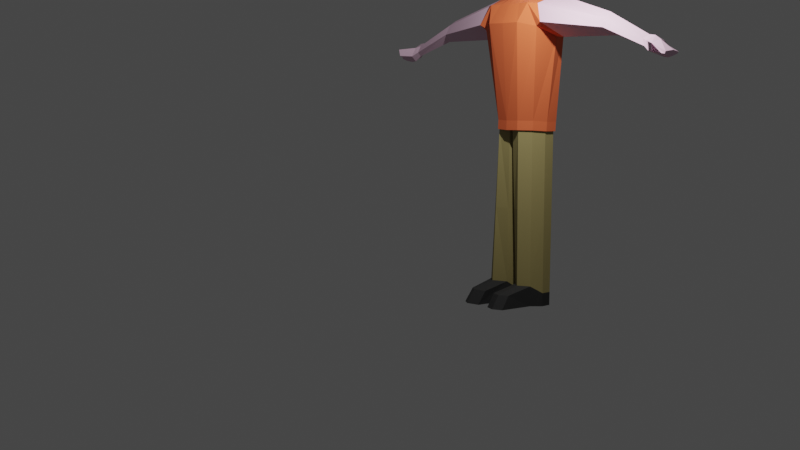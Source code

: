 # Source: LowPolyAnimation03.blend  (saved by Blender 3.1.7; exported with 4.5.12 LTS)
import bpy
from mathutils import Matrix  # noqa: F401  (used for matrix-valued properties, if any)

bpy.ops.wm.read_factory_settings(use_empty=True)
scene = bpy.context.scene
scene.name = 'Scene'

# ---- collections
col_collection = bpy.data.collections.new('Collection'); scene.collection.children.link(col_collection)

# ---- materials (node trees are filled in below, after node groups)
mat_skin = bpy.data.materials.new('Skin')
mat_skin.alpha_threshold = 0.0
mat_skin.use_transparent_shadow = False
mat_skin.line_color = (0.0, 0.0, 0.0, 1.0)
mat_shirt = bpy.data.materials.new('Shirt')
mat_shirt.use_transparent_shadow = False
mat_trousers = bpy.data.materials.new('Trousers')
mat_trousers.use_transparent_shadow = False
mat_shoes = bpy.data.materials.new('Shoes')
mat_shoes.use_transparent_shadow = False

# ---- material node trees
mat_skin.use_nodes = True; mat_skin.node_tree.nodes.clear()
_N = mat_skin.node_tree.nodes; _L = mat_skin.node_tree.links
n0 = _N.new('ShaderNodeOutputMaterial'); n0.name = 'Material Output'; n0.location = (300, 300)
n1 = _N.new('ShaderNodeBsdfPrincipled'); n1.name = 'Principled BSDF'; n1.location = (10, 300)
n1.distribution = 'GGX'
n1.subsurface_method = 'RANDOM_WALK_SKIN'
n1.inputs[0].default_value = (0.7874, 0.528, 0.6719, 1.0)
n1.inputs[2].default_value = 0.8041
n1.inputs[3].default_value = 1.45
n1.inputs[27].default_value = (0.0, 0.0, 0.0, 1.0)
n1.inputs[28].default_value = 1.0
_L.new(n1.outputs[0], n0.inputs[0])
n0.is_active_output = True
mat_shirt.use_nodes = True; mat_shirt.node_tree.nodes.clear()
_N = mat_shirt.node_tree.nodes; _L = mat_shirt.node_tree.links
n0 = _N.new('ShaderNodeBsdfPrincipled'); n0.name = 'Principled BSDF'; n0.location = (10, 300)
n0.distribution = 'GGX'
n0.subsurface_method = 'RANDOM_WALK_SKIN'
n0.inputs[0].default_value = (0.8, 0.1359, 0.04289, 1.0)
n0.inputs[2].default_value = 0.8057
n0.inputs[3].default_value = 1.45
n0.inputs[27].default_value = (0.0, 0.0, 0.0, 1.0)
n0.inputs[28].default_value = 1.0
n1 = _N.new('ShaderNodeOutputMaterial'); n1.name = 'Material Output'; n1.location = (300, 300)
_L.new(n0.outputs[0], n1.inputs[0])
n1.is_active_output = True
mat_trousers.use_nodes = True; mat_trousers.node_tree.nodes.clear()
_N = mat_trousers.node_tree.nodes; _L = mat_trousers.node_tree.links
n0 = _N.new('ShaderNodeBsdfPrincipled'); n0.name = 'Principled BSDF'; n0.location = (10, 300)
n0.distribution = 'GGX'
n0.subsurface_method = 'RANDOM_WALK_SKIN'
n0.inputs[0].default_value = (0.3343, 0.2746, 0.1057, 1.0)
n0.inputs[2].default_value = 0.8057
n0.inputs[3].default_value = 1.45
n0.inputs[27].default_value = (0.0, 0.0, 0.0, 1.0)
n0.inputs[28].default_value = 1.0
n1 = _N.new('ShaderNodeOutputMaterial'); n1.name = 'Material Output'; n1.location = (300, 300)
_L.new(n0.outputs[0], n1.inputs[0])
n1.is_active_output = True
mat_shoes.use_nodes = True; mat_shoes.node_tree.nodes.clear()
_N = mat_shoes.node_tree.nodes; _L = mat_shoes.node_tree.links
n0 = _N.new('ShaderNodeBsdfPrincipled'); n0.name = 'Principled BSDF'; n0.location = (10, 300)
n0.distribution = 'GGX'
n0.subsurface_method = 'RANDOM_WALK_SKIN'
n0.inputs[0].default_value = (0.02365, 0.02365, 0.02365, 1.0)
n0.inputs[2].default_value = 0.8057
n0.inputs[3].default_value = 1.45
n0.inputs[27].default_value = (0.0, 0.0, 0.0, 1.0)
n0.inputs[28].default_value = 1.0
n1 = _N.new('ShaderNodeOutputMaterial'); n1.name = 'Material Output'; n1.location = (300, 300)
_L.new(n0.outputs[0], n1.inputs[0])
n1.is_active_output = True

# ---- world
world_world = bpy.data.worlds.new('World'); scene.world = world_world
world_world.use_nodes = True; world_world.node_tree.nodes.clear()
_N = world_world.node_tree.nodes; _L = world_world.node_tree.links
n0 = _N.new('ShaderNodeOutputWorld'); n0.name = 'World Output'; n0.location = (300, 300)
n1 = _N.new('ShaderNodeBackground'); n1.name = 'Background'; n1.location = (10, 300)
n1.inputs[0].default_value = (0.05088, 0.05088, 0.05088, 1.0)
_L.new(n1.outputs[0], n0.inputs[0])
n0.is_active_output = True
world_world.color = (0.05088, 0.05088, 0.05088)
world_world.use_sun_shadow = False
world_world.sun_shadow_jitter_overblur = 0.0

# ---- cameras
cam_camera = bpy.data.cameras.new('Camera')
cam_camera.clip_end = 100.0
cam_camera.ortho_scale = 7.314

# ---- lights
light_light = bpy.data.lights.new('Light', 'POINT')
light_light.transmission_factor = 0.0
light_light.energy = 1000.0
light_light.shadow_soft_size = 0.1
light_light.shadow_maximum_resolution = 0.006
light_light.use_absolute_resolution = True

# ---- meshes
me_cube = bpy.data.meshes.new('Cube')
me_cube.from_pydata([(0.04579, 0.9002, 6.68), (0.05501, 0.8472, 5.66), (0.8486, 0.304, 6.68), (0.823, 0.04558, 5.281), (-0.4748, 0.3527, 5.503), (0.5352, -0.3975, 6.847), (0.6511, -0.4836, 5.122), (-0.5352, 0.3975, 6.847), (-0.007498, 1.0, 6.171), (0.9687, 0.2826, 6.18), (0.4799, 0.6461, 6.79), (0.7952, -0.2044, 5.157), (-0.2121, 0.7847, 6.818), (0.4504, 0.6083, 5.557), (-0.1725, 0.7325, 5.53), (0.8125, 0.02371, 6.818), (-0.6556, 0.4869, 6.174), (0.4583, -0.3404, 5.378), (0.7359, -0.5466, 6.18), (0.0, 0.0, 7.097), (0.5538, -0.1651, 5.379), (0.5447, 0.7336, 6.173), (-0.3973, 0.9273, 6.175), (1.008, -0.115, 6.18), (0.3034, 0.4085, 7.058), (0.4043, -0.3003, 5.196), (0.5818, -0.007513, 5.217), (0.5011, 0.003232, 5.237), (0.2845, 0.3244, 5.389), (0.06061, 0.4555, 5.474), (-0.1314, 0.4437, 5.42), (-0.3114, 0.2313, 5.402), (0.5916, -0.4394, 4.597), (0.7886, -0.1537, 4.604), (0.5349, -0.02939, 5.38), (0.2852, 0.3249, 5.378), (0.05912, 0.4585, 5.378), (-0.1335, 0.4449, 5.38), (-0.3128, 0.2323, 5.38), (0.9941, 0.08848, 4.61), (0.468, 0.5916, 4.838), (0.185, 0.7838, 4.574), (-0.2139, 0.4975, 4.576), (-0.4006, 0.2975, 4.578), (0.7608, -0.5651, 4.137), (1.054, -0.1477, 4.145), (1.102, 0.3373, 4.044), (0.6118, 0.745, 3.809), (0.2729, 0.8848, 4.156), (-0.2136, 0.5865, 4.141), (-0.4619, 0.343, 4.144), (0.6229, -0.4627, 1.754), (0.8019, -0.1552, 1.762), (0.768, 0.2309, 1.758), (0.5349, 0.5362, 1.73), (0.2227, 0.7063, 1.722), (-0.04569, 0.6195, 1.725), (-0.3813, 0.2832, 1.728), (0.5302, -0.3938, 1.515), (0.7702, -0.1395, 1.557), (1.029, 0.3463, 4.59), (0.6498, 0.7828, 4.818), (0.3726, 0.9707, 4.554), (1.247, 0.4495, 4.135), (0.4556, 1.075, 4.137), (0.7813, 0.9453, 3.789), (1.96, 1.971, 4.196), (1.802, 2.17, 4.317), (1.74, 2.395, 4.177), (2.064, 2.034, 3.954), (1.782, 2.452, 3.955), (1.957, 2.381, 3.77), (2.877, 3.084, 3.628), (2.722, 3.27, 3.743), (2.66, 3.48, 3.609), (2.976, 3.144, 3.397), (2.7, 3.535, 3.397), (2.867, 3.467, 3.264), (0.6294, -0.4675, 1.52), (0.8113, -0.1562, 1.529), (0.7802, 0.2267, 1.524), (0.5515, 0.5271, 1.496), (0.241, 0.6956, 1.488), (0.003751, 0.5857, 1.492), (-0.3327, 0.2471, 1.495), (0.7388, 0.2119, 1.553), (0.5197, 0.4947, 1.526), (0.2411, 0.646, 1.52), (0.03412, 0.5517, 1.523), (-0.3322, 0.2468, 1.495), (0.06795, -0.05047, 1.49), (0.07802, 0.5138, 4.72), (0.8108, -0.1558, 1.529), (0.5296, -0.3269, 1.545), (0.7797, 0.2266, 1.524), (0.5513, 0.5267, 1.496), (0.2411, 0.6951, 1.488), (0.004136, 0.5853, 1.492), (0.0679, -0.05043, 1.522), (-0.2668, 0.2523, 1.526), (-0.04541, 0.2519, -2.883), (0.2752, -0.1176, -2.887), (0.5176, -0.2314, -2.864), (0.2559, 0.5509, -2.886), (0.5656, 0.3462, -2.88), (0.7004, 0.5256, -2.883), (0.9308, -0.06357, -2.852), (0.9232, 0.2508, -2.856), (0.4468, 0.657, -2.889), (-0.2947, 0.2189, 4.723), (0.4489, -0.3334, 4.736), (0.3069, 0.3603, 4.895), (0.5912, 0.02378, 4.744), (-0.2012, 0.3178, 4.722), (0.544, -0.1732, 4.74), (0.538, -0.1956, -2.363), (0.2576, -0.1113, -2.555), (-0.06432, 0.2519, -2.551), (0.2368, 0.551, -2.554), (0.6842, 0.5235, -2.551), (0.429, 0.6563, -2.557), (0.9026, -0.08802, -2.351), (0.9085, 0.2469, -2.355), (1.302, -0.7502, -2.864), (1.575, -0.5733, -2.852), (1.606, -0.3075, -2.856), (1.393, -0.452, -2.52), (1.123, -0.6299, -2.532), (1.414, -0.1971, -2.524), (3.252, 3.532, 3.381), (3.095, 3.683, 3.41), (2.972, 3.787, 3.374), (3.228, 3.513, 3.328), (2.952, 3.76, 3.328), (3.105, 3.672, 3.279), (3.049, 3.252, 3.367), (2.985, 3.214, 3.56), (2.832, 3.393, 3.651), (2.958, 3.565, 3.249), (2.693, 3.493, 3.544), (2.716, 3.525, 3.368), (3.307, 3.177, 3.412), (3.337, 3.16, 3.583), (3.267, 3.232, 3.556), (3.247, 3.239, 3.38), (2.808, 3.04, 3.504), (2.734, 2.995, 3.676), (2.62, 3.134, 3.761), (2.734, 3.288, 3.402), (2.58, 3.298, 3.662), (2.61, 3.338, 3.505), (0.02593, 0.9463, 6.691), (0.8983, 0.2984, 6.691), (0.5815, -0.4319, 6.872), (-0.5816, 0.432, 6.872), (-0.03197, 1.055, 6.138), (1.029, 0.2752, 6.147), (0.4976, 0.6701, 6.81), (-0.2543, 0.8207, 6.841), (0.859, -0.006139, 6.841), (-0.7935, 0.5894, 5.842), (0.7996, -0.5938, 6.309), (-8.585e-05, 6.376e-05, 7.144), (0.5681, 0.7652, 6.311), (-0.4556, 0.9757, 5.904), (1.072, -0.1568, 6.424), (0.3059, 0.412, 7.102), (0.08254, 0.8209, 6.662), (0.7624, 0.316, 6.662), (0.4534, -0.3367, 6.803), (-0.4531, 0.3365, 6.803), (0.03742, 0.9058, 6.231), (0.8641, 0.2979, 6.238), (0.4501, 0.6057, 6.755), (-0.1358, 0.7231, 6.779), (0.7318, 0.07869, 6.779), (-0.6182, 0.4591, 6.0), (0.6233, -0.463, 6.364), (0.0001518, -0.0001127, 7.015), (0.505, 0.6798, 6.365), (-0.2927, 0.8439, 6.048), (0.8976, -0.03876, 6.454), (0.3007, 0.4046, 6.982), (0.8321, 0.06239, 5.26), (0.6614, -0.4912, 5.086), (0.8544, 0.08874, 5.412), (0.8019, -0.2094, 5.124), (0.7535, -0.5596, 5.269), (0.8884, -0.09667, 5.403), (0.5301, -0.3937, 5.15), (0.7523, -0.1308, 5.117), (0.7032, -0.1479, 5.167), (0.8076, 0.05141, 5.3), (0.6509, -0.4834, 5.126), (0.83, 0.07776, 5.452), (0.7774, -0.2203, 5.164), (0.743, -0.5518, 5.309), (0.8705, -0.09893, 5.436), (0.5196, -0.3859, 5.19), (0.7278, -0.1418, 5.157), (0.6788, -0.1589, 5.207), (0.5338, -0.2607, -0.4585), (-0.1648, 0.2521, -0.4679), (0.3358, 0.6512, -0.4734), (0.8243, 0.2295, -0.45), (0.1635, -0.0811, -0.4718), (0.1363, 0.5514, -0.4704), (0.6026, 0.5092, -0.4673), (0.8369, -0.1136, -0.4455), (-0.8486, -0.304, 6.68), (-0.7952, -0.2975, 5.66), (-0.04579, -0.9002, 6.68), (0.1942, -0.8011, 5.281), (-0.9599, -0.2819, 6.171), (0.009396, -1.009, 6.18), (-0.4799, -0.6461, 6.79), (0.4255, -0.7022, 5.157), (-0.8125, -0.02371, 6.818), (-0.4522, -0.607, 5.557), (-0.7511, -0.04654, 5.53), (0.2121, -0.7847, 6.818), (0.3181, -0.4824, 5.379), (-0.5449, -0.7335, 6.173), (-1.003, 0.1124, 6.175), (0.4014, -0.932, 6.18), (-0.3034, -0.4085, 7.058), (0.1753, -0.5548, 5.217), (0.1417, -0.4806, 5.237), (-0.2284, -0.3661, 5.389), (-0.4185, -0.1896, 5.474), (-0.4627, -0.002377, 5.42), (0.375, -0.7105, 4.604), (0.1827, -0.5036, 5.38), (-0.2286, -0.3669, 5.378), (-0.4219, -0.1891, 5.378), (-0.4645, -0.0007525, 5.38), (0.2026, -0.9773, 4.61), (-0.4311, -0.619, 4.838), (-0.6969, -0.4037, 4.574), (-0.5381, 0.06102, 4.576), (0.446, -0.9664, 4.145), (-0.004378, -1.153, 4.044), (-0.5364, -0.8009, 3.809), (-0.7682, -0.517, 4.156), (-0.6232, 0.03496, 4.141), (0.3803, -0.7229, 1.762), (0.0008596, -0.802, 1.758), (-0.3588, -0.667, 1.73), (-0.6118, -0.4173, 1.722), (-0.6063, -0.1353, 1.725), (0.3561, -0.697, 1.557), (-0.03406, -1.086, 4.59), (-0.5616, -0.8482, 4.818), (-0.8216, -0.6372, 4.554), (-0.06989, -1.324, 4.135), (-0.8977, -0.7469, 4.137), (-0.6792, -1.021, 3.789), (-1.32, -2.446, 4.196), (-1.557, -2.352, 4.317), (-1.79, -2.358, 4.177), (-1.351, -2.564, 3.954), (-1.832, -2.415, 3.955), (-1.714, -2.562, 3.77), (-2.121, -3.645, 3.628), (-2.344, -3.551, 3.743), (-2.563, -3.552, 3.609), (-2.15, -3.758, 3.397), (-2.604, -3.606, 3.397), (-2.491, -3.747, 3.264), (0.3839, -0.7315, 1.529), (0.00846, -0.8124, 1.524), (-0.3452, -0.6803, 1.496), (-0.5963, -0.4317, 1.488), (-0.5596, -0.1728, 1.492), (0.01065, -0.7685, 1.553), (-0.3234, -0.6405, 1.526), (-0.5488, -0.4175, 1.52), (-0.5183, -0.1921, 1.523), (-0.4693, -0.2232, 4.72), (0.3834, -0.7312, 1.529), (0.4659, -0.4125, 1.545), (0.008347, -0.812, 1.524), (-0.3449, -0.68, 1.496), (-0.5958, -0.4317, 1.488), (-0.5591, -0.1731, 1.492), (-0.3187, 0.1825, 1.526), (-0.2543, -0.02933, -2.883), (0.1921, -0.2295, -2.887), (0.371, -0.4286, -2.864), (-0.4534, -0.4041, -2.886), (-0.168, -0.6415, -2.88), (-0.3008, -0.8224, -2.883), (0.3298, -0.8727, -2.852), (0.02666, -0.9562, -2.856), (-0.4999, -0.6176, -2.889), (-0.2563, -0.3979, 4.895), (0.1481, -0.5728, 4.744), (-0.3624, 0.1007, 4.722), (0.323, -0.4708, 4.74), (0.3427, -0.4585, -2.363), (0.181, -0.2144, -2.555), (-0.2597, -0.01121, -2.551), (-0.4591, -0.3859, -2.554), (-0.3034, -0.8063, -2.551), (-0.5043, -0.6003, -2.557), (0.3451, -0.8386, -2.351), (0.02614, -0.9411, -2.355), (1.094, -1.03, -2.864), (1.004, -1.342, -2.852), (0.7585, -1.449, -2.856), (0.8352, -1.203, -2.52), (0.9275, -0.8929, -2.532), (0.5973, -1.297, -2.524), (-2.442, -4.134, 3.381), (-2.631, -4.027, 3.41), (-2.766, -3.94, 3.374), (-2.431, -4.105, 3.328), (-2.747, -3.912, 3.328), (-2.618, -4.034, 3.279), (-2.232, -3.859, 3.367), (-2.214, -3.786, 3.56), (-2.43, -3.692, 3.651), (-2.558, -3.862, 3.249), (-2.566, -3.588, 3.544), (-2.589, -3.619, 3.368), (-2.086, -4.084, 3.412), (-2.061, -4.107, 3.583), (-2.15, -4.062, 3.556), (-2.163, -4.045, 3.38), (-2.099, -3.567, 3.504), (-2.077, -3.483, 3.676), (-2.243, -3.414, 3.761), (-2.358, -3.567, 3.402), (-2.411, -3.423, 3.662), (-2.442, -3.463, 3.505), (-0.8984, -0.2983, 6.691), (-0.0261, -0.9462, 6.691), (-1.019, -0.2743, 6.138), (0.03387, -1.064, 6.147), (-0.4978, -0.67, 6.81), (-0.8592, 0.006267, 6.841), (0.2541, -0.8206, 6.841), (-0.5684, -0.765, 6.311), (-1.066, 0.1542, 5.904), (0.4599, -0.9807, 6.424), (-0.306, -0.4119, 7.102), (-0.7621, -0.3162, 6.662), (-0.08224, -0.8212, 6.662), (-0.8564, -0.2976, 6.231), (-0.03551, -0.9133, 6.238), (-0.4498, -0.6059, 6.755), (-0.7315, -0.07891, 6.779), (0.1361, -0.7233, 6.779), (-0.5049, -0.6799, 6.365), (-0.8924, 0.03635, 6.048), (0.2965, -0.8481, 6.454), (-0.3004, -0.4048, 6.982), (0.1807, -0.8146, 5.26), (0.1619, -0.8436, 5.412), (0.4321, -0.7071, 5.124), (0.3493, -0.8226, 5.403), (0.3426, -0.6824, 5.117), (0.3448, -0.6305, 5.167), (0.1842, -0.788, 5.3), (0.1654, -0.817, 5.452), (0.4356, -0.6806, 5.164), (0.3462, -0.8047, 5.436), (0.346, -0.6558, 5.157), (0.3482, -0.6039, 5.207), (0.4038, -0.4357, -0.4585), (-0.289, 0.08488, -0.4679), (-0.5264, -0.5096, -0.4734), (0.01846, -0.8555, -0.45), (0.1249, -0.1331, -0.4718), (-0.4885, -0.2898, -0.4704), (-0.3134, -0.7241, -0.4673), (0.3506, -0.7684, -0.4455)], [], [(3, 11, 26, 27), (1, 13, 28, 29), (4, 14, 30, 31), (11, 6, 25, 26), (1, 8, 21, 13), (8, 0, 10, 21), (21, 10, 2, 9), (13, 21, 9, 3), (4, 16, 22, 14), (16, 7, 12, 22), (22, 12, 0, 8), (14, 22, 8, 1), (3, 9, 23, 11), (9, 2, 15, 23), (23, 15, 5, 18), (11, 23, 18, 6), (0, 12, 24, 10), (12, 7, 19, 24), (24, 19, 5, 15), (10, 24, 15, 2), (31, 30, 37, 38), (26, 25, 17, 20), (28, 27, 34, 35), (30, 29, 36, 37), (14, 1, 29, 30), (13, 3, 27, 28), (109, 113, 42, 43), (114, 110, 32, 33), (111, 112, 39, 40), (113, 91, 41, 42), (29, 28, 35, 36), (27, 26, 20, 34), (48, 41, 62, 64), (42, 41, 48, 49), (39, 33, 45, 46), (41, 40, 61, 62), (91, 111, 40, 41), (112, 114, 33, 39), (50, 49, 56, 57), (45, 44, 51, 52), (47, 46, 53, 54), (49, 48, 55, 56), (33, 32, 44, 45), (43, 42, 49, 50), (57, 56, 83, 84), (52, 51, 78, 79), (54, 53, 80, 81), (56, 55, 82, 83), (48, 47, 54, 55), (46, 45, 52, 53), (64, 62, 68, 70), (63, 65, 71, 69), (39, 46, 63, 60), (46, 47, 65, 63), (40, 39, 60, 61), (47, 48, 64, 65), (147, 146, 72, 73), (146, 145, 75, 72), (62, 61, 67, 68), (65, 64, 70, 71), (60, 63, 69, 66), (61, 60, 66, 67), (137, 136, 129, 130), (136, 135, 132, 129), (145, 148, 77, 75), (150, 149, 74, 76), (149, 147, 73, 74), (148, 150, 76, 77), (83, 82, 96, 97), (80, 79, 92, 94), (82, 81, 95, 96), (84, 83, 97, 89), (55, 54, 81, 82), (53, 52, 79, 80), (115, 102, 123, 127), (120, 119, 105, 108), (115, 116, 101, 102), (117, 118, 103, 100), (81, 80, 94, 95), (79, 78, 58, 92), (93, 59, 92, 58), (59, 85, 94, 92), (85, 86, 95, 94), (86, 87, 96, 95), (87, 88, 97, 96), (88, 99, 89, 97), (99, 98, 90, 89), (98, 93, 58, 90), (100, 103, 104, 101), (103, 108, 105, 104), (104, 105, 107, 106), (101, 104, 106, 102), (118, 120, 108, 103), (116, 117, 100, 101), (119, 122, 107, 105), (106, 107, 125, 124), (34, 20, 114, 112), (36, 35, 111, 91), (37, 36, 91, 113), (35, 34, 112, 111), (20, 17, 110, 114), (38, 37, 113, 109), (208, 201, 115, 121), (207, 204, 122, 119), (205, 202, 117, 116), (206, 203, 120, 118), (202, 206, 118, 117), (201, 205, 116, 115), (203, 207, 119, 120), (204, 208, 121, 122), (128, 126, 124, 125), (126, 127, 123, 124), (107, 122, 128, 125), (102, 106, 124, 123), (121, 115, 127, 126), (122, 121, 126, 128), (130, 129, 132, 134), (131, 130, 134, 133), (135, 138, 134, 132), (140, 139, 131, 133), (139, 137, 130, 131), (138, 140, 133, 134), (77, 76, 140, 138), (74, 73, 137, 139), (76, 74, 139, 140), (75, 77, 138, 135), (72, 75, 141, 142), (73, 72, 136, 137), (142, 141, 144, 143), (75, 135, 144, 141), (135, 136, 143, 144), (136, 72, 142, 143), (71, 70, 150, 148), (68, 67, 147, 149), (70, 68, 149, 150), (69, 71, 148, 145), (66, 69, 145, 146), (67, 66, 146, 147), (155, 163, 157, 151), (163, 156, 152, 157), (160, 164, 158, 154), (164, 155, 151, 158), (156, 165, 159, 152), (165, 161, 153, 159), (151, 157, 166, 158), (158, 166, 162, 154), (166, 159, 153, 162), (157, 152, 159, 166), (171, 167, 173, 179), (179, 173, 168, 172), (176, 170, 174, 180), (180, 174, 167, 171), (172, 168, 175, 181), (181, 175, 169, 177), (167, 174, 182, 173), (174, 170, 178, 182), (182, 178, 169, 175), (173, 182, 175, 168), (155, 164, 180, 171), (156, 163, 179, 172), (165, 156, 172, 181), (164, 160, 176, 180), (163, 155, 171, 179), (161, 165, 181, 177), (183, 191, 190, 186), (186, 190, 189, 184), (183, 186, 188, 185), (186, 184, 187, 188), (192, 195, 199, 200), (195, 193, 198, 199), (192, 194, 197, 195), (195, 197, 196, 193), (190, 191, 200, 199), (183, 185, 194, 192), (185, 188, 197, 194), (191, 183, 192, 200), (189, 190, 199, 198), (188, 187, 196, 197), (85, 59, 208, 204), (87, 86, 207, 203), (93, 98, 205, 201), (99, 88, 206, 202), (88, 87, 203, 206), (98, 99, 202, 205), (86, 85, 204, 207), (59, 93, 201, 208), (212, 227, 226, 216), (210, 229, 228, 218), (4, 31, 230, 219), (216, 226, 25, 6), (210, 218, 222, 213), (213, 222, 215, 209), (222, 214, 211, 215), (218, 212, 214, 222), (4, 219, 223, 16), (16, 223, 217, 7), (223, 213, 209, 217), (219, 210, 213, 223), (212, 216, 224, 214), (214, 224, 220, 211), (224, 18, 5, 220), (216, 6, 18, 224), (209, 215, 225, 217), (217, 225, 19, 7), (225, 220, 5, 19), (215, 211, 220, 225), (31, 38, 235, 230), (226, 221, 17, 25), (228, 233, 232, 227), (230, 235, 234, 229), (219, 230, 229, 210), (218, 228, 227, 212), (109, 43, 239, 297), (298, 231, 32, 110), (295, 237, 236, 296), (297, 239, 238, 278), (229, 234, 233, 228), (227, 232, 221, 226), (243, 255, 253, 238), (239, 244, 243, 238), (236, 241, 240, 231), (238, 253, 252, 237), (278, 238, 237, 295), (296, 236, 231, 298), (50, 57, 249, 244), (240, 245, 51, 44), (242, 247, 246, 241), (244, 249, 248, 243), (231, 240, 44, 32), (43, 50, 244, 239), (57, 84, 273, 249), (245, 269, 78, 51), (247, 271, 270, 246), (249, 273, 272, 248), (243, 248, 247, 242), (241, 246, 245, 240), (255, 261, 259, 253), (254, 260, 262, 256), (236, 251, 254, 241), (241, 254, 256, 242), (237, 252, 251, 236), (242, 256, 255, 243), (331, 264, 263, 330), (330, 263, 266, 329), (253, 259, 258, 252), (256, 262, 261, 255), (251, 257, 260, 254), (252, 258, 257, 251), (321, 314, 313, 320), (320, 313, 316, 319), (329, 266, 268, 332), (334, 267, 265, 333), (333, 265, 264, 331), (332, 268, 267, 334), (273, 284, 283, 272), (270, 281, 279, 269), (272, 283, 282, 271), (84, 89, 284, 273), (248, 272, 271, 247), (246, 270, 269, 245), (299, 311, 307, 288), (304, 294, 291, 303), (299, 288, 287, 300), (301, 286, 289, 302), (271, 282, 281, 270), (269, 279, 58, 78), (280, 58, 279, 250), (250, 279, 281, 274), (274, 281, 282, 275), (275, 282, 283, 276), (276, 283, 284, 277), (277, 284, 89, 285), (285, 89, 90, 98), (98, 90, 58, 280), (286, 287, 290, 289), (289, 290, 291, 294), (290, 292, 293, 291), (287, 288, 292, 290), (302, 289, 294, 304), (300, 287, 286, 301), (303, 291, 293, 306), (292, 308, 309, 293), (232, 296, 298, 221), (234, 278, 295, 233), (235, 297, 278, 234), (233, 295, 296, 232), (221, 298, 110, 17), (38, 109, 297, 235), (376, 305, 299, 369), (375, 303, 306, 372), (373, 300, 301, 370), (374, 302, 304, 371), (370, 301, 302, 374), (369, 299, 300, 373), (371, 304, 303, 375), (372, 306, 305, 376), (312, 309, 308, 310), (310, 308, 307, 311), (293, 309, 312, 306), (288, 307, 308, 292), (305, 310, 311, 299), (306, 312, 310, 305), (314, 318, 316, 313), (315, 317, 318, 314), (319, 316, 318, 322), (324, 317, 315, 323), (323, 315, 314, 321), (322, 318, 317, 324), (268, 322, 324, 267), (265, 323, 321, 264), (267, 324, 323, 265), (266, 319, 322, 268), (263, 326, 325, 266), (264, 321, 320, 263), (326, 327, 328, 325), (266, 325, 328, 319), (319, 328, 327, 320), (320, 327, 326, 263), (262, 332, 334, 261), (259, 333, 331, 258), (261, 334, 333, 259), (260, 329, 332, 262), (257, 330, 329, 260), (258, 331, 330, 257), (337, 335, 339, 342), (342, 339, 336, 338), (160, 154, 340, 343), (343, 340, 335, 337), (338, 336, 341, 344), (344, 341, 153, 161), (335, 340, 345, 339), (340, 154, 162, 345), (345, 162, 153, 341), (339, 345, 341, 336), (348, 353, 350, 346), (353, 349, 347, 350), (176, 354, 351, 170), (354, 348, 346, 351), (349, 355, 352, 347), (355, 177, 169, 352), (346, 350, 356, 351), (351, 356, 178, 170), (356, 352, 169, 178), (350, 347, 352, 356), (337, 348, 354, 343), (338, 349, 353, 342), (344, 355, 349, 338), (343, 354, 176, 160), (342, 353, 348, 337), (161, 177, 355, 344), (357, 359, 361, 362), (359, 184, 189, 361), (357, 358, 360, 359), (359, 360, 187, 184), (363, 368, 367, 365), (365, 367, 198, 193), (363, 365, 366, 364), (365, 193, 196, 366), (361, 367, 368, 362), (357, 363, 364, 358), (358, 364, 366, 360), (362, 368, 363, 357), (189, 198, 367, 361), (360, 366, 196, 187), (274, 372, 376, 250), (276, 371, 375, 275), (280, 369, 373, 98), (285, 370, 374, 277), (277, 374, 371, 276), (98, 373, 370, 285), (275, 375, 372, 274), (250, 376, 369, 280)])
me_cube.polygons.foreach_set('material_index', [0, 0, 0, 0, 0, 0, 0, 0, 0, 0, 0, 0, 0, 0, 0, 0, 0, 0, 0, 0, 0, 0, 0, 0, 0, 0, 1, 1, 1, 1, 0, 0, 1, 1, 1, 1, 1, 1, 1, 1, 1, 1, 1, 1, 1, 1, 1, 1, 1, 1, 0, 0, 1, 1, 1, 1, 0, 0, 0, 0, 0, 0, 0, 0, 0, 0, 0, 0, 0, 0, 0, 0, 1, 1, 3, 3, 3, 3, 0, 0, 0, 0, 0, 0, 0, 0, 0, 0, 3, 3, 3, 3, 3, 3, 3, 3, 0, 0, 0, 0, 0, 0, 2, 2, 2, 2, 2, 2, 2, 2, 3, 3, 3, 3, 3, 3, 0, 0, 0, 0, 0, 0, 0, 0, 0, 0, 0, 0, 0, 0, 0, 0, 0, 0, 0, 0, 0, 0, 3, 3, 3, 3, 3, 3, 3, 3, 3, 3, 3, 3, 3, 3, 3, 3, 3, 3, 3, 3, 3, 3, 3, 3, 3, 3, 3, 3, 3, 3, 3, 3, 3, 3, 3, 3, 3, 3, 3, 3, 2, 2, 2, 2, 2, 2, 2, 2, 0, 0, 0, 0, 0, 0, 0, 0, 0, 0, 0, 0, 0, 0, 0, 0, 0, 0, 0, 0, 0, 0, 0, 0, 0, 0, 1, 1, 1, 1, 0, 0, 1, 1, 1, 1, 1, 1, 1, 1, 1, 1, 1, 1, 1, 1, 1, 1, 1, 1, 0, 0, 1, 1, 1, 1, 0, 0, 0, 0, 0, 0, 0, 0, 0, 0, 0, 0, 0, 0, 0, 0, 1, 1, 3, 3, 3, 3, 0, 0, 0, 0, 0, 0, 0, 0, 0, 0, 3, 3, 3, 3, 3, 3, 3, 3, 0, 0, 0, 0, 0, 0, 2, 2, 2, 2, 2, 2, 2, 2, 3, 3, 3, 3, 3, 3, 0, 0, 0, 0, 0, 0, 0, 0, 0, 0, 0, 0, 0, 0, 0, 0, 0, 0, 0, 0, 0, 0, 3, 3, 3, 3, 3, 3, 3, 3, 3, 3, 3, 3, 3, 3, 3, 3, 3, 3, 3, 3, 3, 3, 3, 3, 3, 3, 3, 3, 3, 3, 3, 3, 3, 3, 3, 3, 3, 3, 3, 3, 2, 2, 2, 2, 2, 2, 2, 2])
_uv = me_cube.uv_layers.new(name='UVMap')
_uv.uv.foreach_set('vector', [0.375, 0.75, 0.375, 0.8125, 0.375, 0.8125, 0.375, 0.75, 0.375, 0.5, 0.3924, 0.625, 0.3924, 0.625, 0.375, 0.5, 0.375, 0.375, 0.375, 0.4375, 0.375, 0.4375, 0.375, 0.375, 0.375, 0.8125, 0.375, 0.875, 0.375, 0.875, 0.375, 0.8125, 0.375, 0.5, 0.5, 0.5174, 0.5, 0.625, 0.3924, 0.625, 0.5, 0.5174, 0.625, 0.5, 0.6076, 0.625, 0.5, 0.625, 0.5, 0.625, 0.6076, 0.625, 0.625, 0.75, 0.5, 0.7326, 0.3924, 0.625, 0.5, 0.625, 0.5, 0.7326, 0.375, 0.75, 0.375, 0.375, 0.5, 0.375, 0.5, 0.4392, 0.375, 0.4375, 0.5, 0.375, 0.625, 0.375, 0.625, 0.4375, 0.5, 0.4392, 0.5, 0.4392, 0.625, 0.4375, 0.625, 0.5, 0.5, 0.5174, 0.375, 0.4375, 0.5, 0.4392, 0.5, 0.5174, 0.375, 0.5, 0.375, 0.75, 0.5, 0.7326, 0.5, 0.8108, 0.375, 0.8125, 0.5, 0.7326, 0.625, 0.75, 0.625, 0.8125, 0.5, 0.8108, 0.5, 0.8108, 0.625, 0.8125, 0.625, 0.875, 0.5, 0.875, 0.375, 0.8125, 0.5, 0.8108, 0.5, 0.875, 0.375, 0.875, 0.625, 0.5, 0.6875, 0.5, 0.6858, 0.625, 0.6076, 0.625, 0.6875, 0.5, 0.75, 0.5, 0.75, 0.625, 0.6858, 0.625, 0.6858, 0.625, 0.75, 0.625, 0.75, 0.75, 0.6875, 0.75, 0.6076, 0.625, 0.6858, 0.625, 0.6875, 0.75, 0.625, 0.75, 0.375, 0.375, 0.375, 0.4375, 0.375, 0.4375, 0.375, 0.375, 0.375, 0.8125, 0.375, 0.875, 0.375, 0.875, 0.375, 0.8125, 0.3924, 0.625, 0.375, 0.75, 0.375, 0.75, 0.3924, 0.625, 0.375, 0.4375, 0.375, 0.5, 0.375, 0.5, 0.375, 0.4375, 0.375, 0.4375, 0.375, 0.5, 0.375, 0.5, 0.375, 0.4375, 0.3924, 0.625, 0.375, 0.75, 0.375, 0.75, 0.3924, 0.625, 0.375, 0.375, 0.375, 0.4375, 0.375, 0.4375, 0.375, 0.375, 0.375, 0.8125, 0.375, 0.875, 0.375, 0.875, 0.375, 0.8125, 0.3924, 0.625, 0.375, 0.75, 0.375, 0.75, 0.3924, 0.625, 0.375, 0.4375, 0.375, 0.5, 0.375, 0.5, 0.375, 0.4375, 0.375, 0.5, 0.3924, 0.625, 0.3924, 0.625, 0.375, 0.5, 0.375, 0.75, 0.375, 0.8125, 0.375, 0.8125, 0.375, 0.75, 0.375, 0.5, 0.375, 0.5, 0.375, 0.5, 0.375, 0.5, 0.375, 0.4375, 0.375, 0.5, 0.375, 0.5, 0.375, 0.4375, 0.375, 0.75, 0.375, 0.8125, 0.375, 0.8125, 0.3805, 0.7101, 0.375, 0.5, 0.3924, 0.625, 0.3924, 0.625, 0.375, 0.5, 0.375, 0.5, 0.3924, 0.625, 0.3924, 0.625, 0.375, 0.5, 0.375, 0.75, 0.375, 0.8125, 0.375, 0.8125, 0.375, 0.75, 0.375, 0.375, 0.375, 0.4375, 0.375, 0.4375, 0.375, 0.375, 0.375, 0.8125, 0.375, 0.875, 0.375, 0.875, 0.375, 0.8125, 0.3924, 0.625, 0.3805, 0.7101, 0.3805, 0.7101, 0.3924, 0.625, 0.375, 0.4375, 0.375, 0.5, 0.375, 0.5, 0.375, 0.4375, 0.375, 0.8125, 0.375, 0.875, 0.375, 0.875, 0.375, 0.8125, 0.375, 0.375, 0.375, 0.4375, 0.375, 0.4375, 0.375, 0.375, 0.375, 0.375, 0.375, 0.4375, 0.375, 0.4375, 0.375, 0.375, 0.375, 0.8125, 0.375, 0.875, 0.375, 0.875, 0.375, 0.8125, 0.3924, 0.625, 0.3805, 0.7101, 0.3783, 0.7134, 0.3924, 0.625, 0.375, 0.4375, 0.375, 0.5, 0.375, 0.5, 0.375, 0.4375, 0.375, 0.5, 0.3924, 0.625, 0.3924, 0.625, 0.375, 0.5, 0.3805, 0.7101, 0.375, 0.8125, 0.375, 0.8125, 0.3805, 0.7101, 0.375, 0.5, 0.375, 0.5, 0.375, 0.5, 0.375, 0.5, 0.375, 0.75, 0.3924, 0.625, 0.3924, 0.625, 0.375, 0.75, 0.375, 0.75, 0.3805, 0.7101, 0.375, 0.75, 0.375, 0.75, 0.3805, 0.7101, 0.3924, 0.625, 0.3924, 0.625, 0.375, 0.75, 0.3924, 0.625, 0.375, 0.75, 0.375, 0.75, 0.3924, 0.625, 0.3924, 0.625, 0.375, 0.5, 0.375, 0.5, 0.3924, 0.625, 0.3924, 0.625, 0.375, 0.75, 0.375, 0.75, 0.3924, 0.625, 0.375, 0.75, 0.375, 0.75, 0.375, 0.75, 0.375, 0.75, 0.375, 0.5, 0.3924, 0.625, 0.3924, 0.625, 0.375, 0.5, 0.3924, 0.625, 0.375, 0.5, 0.375, 0.5, 0.3924, 0.625, 0.375, 0.75, 0.375, 0.75, 0.375, 0.75, 0.375, 0.75, 0.3924, 0.625, 0.375, 0.75, 0.375, 0.75, 0.3924, 0.625, 0.3924, 0.625, 0.375, 0.75, 0.375, 0.75, 0.3924, 0.625, 0.375, 0.75, 0.375, 0.75, 0.375, 0.75, 0.375, 0.75, 0.375, 0.75, 0.3924, 0.625, 0.3924, 0.625, 0.375, 0.75, 0.375, 0.5, 0.375, 0.5, 0.375, 0.5, 0.375, 0.5, 0.375, 0.5, 0.3924, 0.625, 0.3924, 0.625, 0.375, 0.5, 0.3924, 0.625, 0.375, 0.5, 0.375, 0.5, 0.3924, 0.625, 0.375, 0.4375, 0.375, 0.5, 0.375, 0.5, 0.375, 0.4375, 0.3783, 0.7134, 0.375, 0.8125, 0.375, 0.8125, 0.3805, 0.7101, 0.375, 0.5, 0.3924, 0.625, 0.3924, 0.625, 0.375, 0.5, 0.375, 0.375, 0.375, 0.4375, 0.375, 0.4375, 0.375, 0.375, 0.375, 0.5, 0.3924, 0.625, 0.3924, 0.625, 0.375, 0.5, 0.3805, 0.7101, 0.375, 0.8125, 0.375, 0.8125, 0.3783, 0.7134, 0.2577, 0.7212, 0.2577, 0.7212, 0.2577, 0.7212, 0.2577, 0.7212, 0.3654, 0.5158, 0.3802, 0.6231, 0.3802, 0.6231, 0.3654, 0.5158, 0.2577, 0.7212, 0.2561, 0.625, 0.2561, 0.625, 0.2577, 0.7212, 0.256, 0.512, 0.3113, 0.5125, 0.3113, 0.5125, 0.256, 0.512, 0.3924, 0.625, 0.3783, 0.7134, 0.3805, 0.7101, 0.3924, 0.625, 0.375, 0.8125, 0.375, 0.875, 0.375, 0.8753, 0.375, 0.8125, 0.2577, 0.7212, 0.3056, 0.7401, 0.3125, 0.75, 0.25, 0.728, 0.3056, 0.7401, 0.3663, 0.7018, 0.3805, 0.7101, 0.3125, 0.75, 0.3663, 0.7018, 0.3802, 0.6231, 0.3924, 0.625, 0.3805, 0.7101, 0.3802, 0.6231, 0.3654, 0.5158, 0.375, 0.5, 0.3924, 0.625, 0.3654, 0.5158, 0.3113, 0.5125, 0.3125, 0.5, 0.375, 0.5, 0.3113, 0.5125, 0.256, 0.512, 0.25, 0.5, 0.3125, 0.5, 0.256, 0.512, 0.2561, 0.625, 0.25, 0.625, 0.25, 0.5, 0.2561, 0.625, 0.2577, 0.7212, 0.25, 0.728, 0.25, 0.625, 0.256, 0.512, 0.3113, 0.5125, 0.3142, 0.625, 0.2561, 0.625, 0.3113, 0.5125, 0.3654, 0.5158, 0.3802, 0.6231, 0.3142, 0.625, 0.3142, 0.625, 0.3802, 0.6231, 0.3663, 0.7018, 0.3056, 0.7401, 0.2561, 0.625, 0.3142, 0.625, 0.3056, 0.7401, 0.2577, 0.7212, 0.3113, 0.5125, 0.3654, 0.5158, 0.3654, 0.5158, 0.3113, 0.5125, 0.2561, 0.625, 0.256, 0.512, 0.256, 0.512, 0.2561, 0.625, 0.3802, 0.6231, 0.3663, 0.7018, 0.3663, 0.7018, 0.3802, 0.6231, 0.3056, 0.7401, 0.3663, 0.7018, 0.3663, 0.7018, 0.3056, 0.7401, 0.375, 0.75, 0.375, 0.8125, 0.375, 0.8125, 0.375, 0.75, 0.375, 0.5, 0.3924, 0.625, 0.3924, 0.625, 0.375, 0.5, 0.375, 0.4375, 0.375, 0.5, 0.375, 0.5, 0.375, 0.4375, 0.3924, 0.625, 0.375, 0.75, 0.375, 0.75, 0.3924, 0.625, 0.375, 0.8125, 0.375, 0.875, 0.375, 0.875, 0.375, 0.8125, 0.375, 0.375, 0.375, 0.4375, 0.375, 0.4375, 0.375, 0.375, 0.3056, 0.7401, 0.2577, 0.7212, 0.2577, 0.7212, 0.3056, 0.7401, 0.3802, 0.6231, 0.3663, 0.7018, 0.3663, 0.7018, 0.3802, 0.6231, 0.2561, 0.625, 0.256, 0.512, 0.256, 0.512, 0.2561, 0.625, 0.3113, 0.5125, 0.3654, 0.5158, 0.3654, 0.5158, 0.3113, 0.5125, 0.256, 0.512, 0.3113, 0.5125, 0.3113, 0.5125, 0.256, 0.512, 0.2577, 0.7212, 0.2561, 0.625, 0.2561, 0.625, 0.2577, 0.7212, 0.3654, 0.5158, 0.3802, 0.6231, 0.3802, 0.6231, 0.3654, 0.5158, 0.3663, 0.7018, 0.3056, 0.7401, 0.3056, 0.7401, 0.3663, 0.7018, 0.3663, 0.7018, 0.3056, 0.7401, 0.3056, 0.7401, 0.3663, 0.7018, 0.3056, 0.7401, 0.2577, 0.7212, 0.2577, 0.7212, 0.3056, 0.7401, 0.3663, 0.7018, 0.3663, 0.7018, 0.3663, 0.7018, 0.3663, 0.7018, 0.2577, 0.7212, 0.3056, 0.7401, 0.3056, 0.7401, 0.2577, 0.7212, 0.3056, 0.7401, 0.2577, 0.7212, 0.2577, 0.7212, 0.3056, 0.7401, 0.3663, 0.7018, 0.3056, 0.7401, 0.3056, 0.7401, 0.3663, 0.7018, 0.3924, 0.625, 0.375, 0.75, 0.375, 0.75, 0.3924, 0.625, 0.375, 0.5, 0.3924, 0.625, 0.3924, 0.625, 0.375, 0.5, 0.375, 0.75, 0.3924, 0.625, 0.3924, 0.625, 0.375, 0.75, 0.375, 0.5, 0.375, 0.5, 0.375, 0.5, 0.375, 0.5, 0.375, 0.5, 0.3924, 0.625, 0.3924, 0.625, 0.375, 0.5, 0.3924, 0.625, 0.375, 0.5, 0.375, 0.5, 0.3924, 0.625, 0.3924, 0.625, 0.375, 0.5, 0.375, 0.5, 0.3924, 0.625, 0.375, 0.5, 0.3924, 0.625, 0.3924, 0.625, 0.375, 0.5, 0.375, 0.5, 0.375, 0.5, 0.375, 0.5, 0.375, 0.5, 0.375, 0.75, 0.3924, 0.625, 0.3924, 0.625, 0.375, 0.75, 0.375, 0.75, 0.375, 0.75, 0.375, 0.75, 0.375, 0.75, 0.3924, 0.625, 0.375, 0.75, 0.375, 0.75, 0.3924, 0.625, 0.375, 0.75, 0.375, 0.75, 0.375, 0.75, 0.375, 0.75, 0.375, 0.75, 0.375, 0.75, 0.375, 0.75, 0.375, 0.75, 0.375, 0.75, 0.375, 0.75, 0.375, 0.75, 0.375, 0.75, 0.375, 0.75, 0.375, 0.75, 0.375, 0.75, 0.375, 0.75, 0.3924, 0.625, 0.375, 0.5, 0.375, 0.5, 0.3924, 0.625, 0.375, 0.5, 0.3924, 0.625, 0.3924, 0.625, 0.375, 0.5, 0.375, 0.5, 0.375, 0.5, 0.375, 0.5, 0.375, 0.5, 0.375, 0.75, 0.3924, 0.625, 0.3924, 0.625, 0.375, 0.75, 0.375, 0.75, 0.375, 0.75, 0.375, 0.75, 0.375, 0.75, 0.3924, 0.625, 0.375, 0.75, 0.375, 0.75, 0.3924, 0.625, 0.5, 0.5174, 0.5, 0.625, 0.6076, 0.625, 0.625, 0.5, 0.5, 0.625, 0.5, 0.7326, 0.625, 0.75, 0.6076, 0.625, 0.5, 0.375, 0.5, 0.4392, 0.625, 0.4375, 0.625, 0.375, 0.5, 0.4392, 0.5, 0.5174, 0.625, 0.5, 0.625, 0.4375, 0.5, 0.7326, 0.5, 0.8108, 0.625, 0.8125, 0.625, 0.75, 0.5, 0.8108, 0.5, 0.875, 0.625, 0.875, 0.625, 0.8125, 0.625, 0.5, 0.6076, 0.625, 0.6858, 0.625, 0.6875, 0.5, 0.6875, 0.5, 0.6858, 0.625, 0.75, 0.625, 0.75, 0.5, 0.6858, 0.625, 0.6875, 0.75, 0.75, 0.75, 0.75, 0.625, 0.6076, 0.625, 0.625, 0.75, 0.6875, 0.75, 0.6858, 0.625, 0.5, 0.5174, 0.625, 0.5, 0.6076, 0.625, 0.5, 0.625, 0.5, 0.625, 0.6076, 0.625, 0.625, 0.75, 0.5, 0.7326, 0.5, 0.375, 0.625, 0.375, 0.625, 0.4375, 0.5, 0.4392, 0.5, 0.4392, 0.625, 0.4375, 0.625, 0.5, 0.5, 0.5174, 0.5, 0.7326, 0.625, 0.75, 0.625, 0.8125, 0.5, 0.8108, 0.5, 0.8108, 0.625, 0.8125, 0.625, 0.875, 0.5, 0.875, 0.625, 0.5, 0.6875, 0.5, 0.6858, 0.625, 0.6076, 0.625, 0.6875, 0.5, 0.75, 0.5, 0.75, 0.625, 0.6858, 0.625, 0.6858, 0.625, 0.75, 0.625, 0.75, 0.75, 0.6875, 0.75, 0.6076, 0.625, 0.6858, 0.625, 0.6875, 0.75, 0.625, 0.75, 0.5, 0.5174, 0.5, 0.4392, 0.5, 0.4392, 0.5, 0.5174, 0.5, 0.7326, 0.5, 0.625, 0.5, 0.625, 0.5, 0.7326, 0.5, 0.8108, 0.5, 0.7326, 0.5, 0.7326, 0.5, 0.8108, 0.5, 0.4392, 0.5, 0.375, 0.5, 0.375, 0.5, 0.4392, 0.5, 0.625, 0.5, 0.5174, 0.5, 0.5174, 0.5, 0.625, 0.5, 0.875, 0.5, 0.8108, 0.5, 0.8108, 0.5, 0.875, 0.375, 0.75, 0.375, 0.75, 0.375, 0.8125, 0.375, 0.8125, 0.375, 0.8125, 0.375, 0.8125, 0.375, 0.875, 0.375, 0.875, 0.375, 0.75, 0.375, 0.8125, 0.5, 0.8108, 0.5, 0.7326, 0.375, 0.8125, 0.375, 0.875, 0.5, 0.875, 0.5, 0.8108, 0.375, 0.75, 0.375, 0.8125, 0.375, 0.8125, 0.375, 0.75, 0.375, 0.8125, 0.375, 0.875, 0.375, 0.875, 0.375, 0.8125, 0.375, 0.75, 0.5, 0.7326, 0.5, 0.8108, 0.375, 0.8125, 0.375, 0.8125, 0.5, 0.8108, 0.5, 0.875, 0.375, 0.875, 0.375, 0.8125, 0.375, 0.75, 0.375, 0.75, 0.375, 0.8125, 0.375, 0.75, 0.5, 0.7326, 0.5, 0.7326, 0.375, 0.75, 0.5, 0.7326, 0.5, 0.8108, 0.5, 0.8108, 0.5, 0.7326, 0.375, 0.75, 0.375, 0.75, 0.375, 0.75, 0.375, 0.75, 0.375, 0.875, 0.375, 0.8125, 0.375, 0.8125, 0.375, 0.875, 0.5, 0.8108, 0.5, 0.875, 0.5, 0.875, 0.5, 0.8108, 0.3663, 0.7018, 0.3056, 0.7401, 0.3056, 0.7401, 0.3663, 0.7018, 0.3654, 0.5158, 0.3802, 0.6231, 0.3802, 0.6231, 0.3654, 0.5158, 0.2577, 0.7212, 0.2561, 0.625, 0.2561, 0.625, 0.2577, 0.7212, 0.256, 0.512, 0.3113, 0.5125, 0.3113, 0.5125, 0.256, 0.512, 0.3113, 0.5125, 0.3654, 0.5158, 0.3654, 0.5158, 0.3113, 0.5125, 0.2561, 0.625, 0.256, 0.512, 0.256, 0.512, 0.2561, 0.625, 0.3802, 0.6231, 0.3663, 0.7018, 0.3663, 0.7018, 0.3802, 0.6231, 0.3056, 0.7401, 0.2577, 0.7212, 0.2577, 0.7212, 0.3056, 0.7401, 0.375, 0.75, 0.375, 0.75, 0.375, 0.8125, 0.375, 0.8125, 0.375, 0.5, 0.375, 0.5, 0.3924, 0.625, 0.3924, 0.625, 0.375, 0.375, 0.375, 0.375, 0.375, 0.4375, 0.375, 0.4375, 0.375, 0.8125, 0.375, 0.8125, 0.375, 0.875, 0.375, 0.875, 0.375, 0.5, 0.3924, 0.625, 0.5, 0.625, 0.5, 0.5174, 0.5, 0.5174, 0.5, 0.625, 0.6076, 0.625, 0.625, 0.5, 0.5, 0.625, 0.5, 0.7326, 0.625, 0.75, 0.6076, 0.625, 0.3924, 0.625, 0.375, 0.75, 0.5, 0.7326, 0.5, 0.625, 0.375, 0.375, 0.375, 0.4375, 0.5, 0.4392, 0.5, 0.375, 0.5, 0.375, 0.5, 0.4392, 0.625, 0.4375, 0.625, 0.375, 0.5, 0.4392, 0.5, 0.5174, 0.625, 0.5, 0.625, 0.4375, 0.375, 0.4375, 0.375, 0.5, 0.5, 0.5174, 0.5, 0.4392, 0.375, 0.75, 0.375, 0.8125, 0.5, 0.8108, 0.5, 0.7326, 0.5, 0.7326, 0.5, 0.8108, 0.625, 0.8125, 0.625, 0.75, 0.5, 0.8108, 0.5, 0.875, 0.625, 0.875, 0.625, 0.8125, 0.375, 0.8125, 0.375, 0.875, 0.5, 0.875, 0.5, 0.8108, 0.625, 0.5, 0.6076, 0.625, 0.6858, 0.625, 0.6875, 0.5, 0.6875, 0.5, 0.6858, 0.625, 0.75, 0.625, 0.75, 0.5, 0.6858, 0.625, 0.6875, 0.75, 0.75, 0.75, 0.75, 0.625, 0.6076, 0.625, 0.625, 0.75, 0.6875, 0.75, 0.6858, 0.625, 0.375, 0.375, 0.375, 0.375, 0.375, 0.4375, 0.375, 0.4375, 0.375, 0.8125, 0.375, 0.8125, 0.375, 0.875, 0.375, 0.875, 0.3924, 0.625, 0.3924, 0.625, 0.375, 0.75, 0.375, 0.75, 0.375, 0.4375, 0.375, 0.4375, 0.375, 0.5, 0.375, 0.5, 0.375, 0.4375, 0.375, 0.4375, 0.375, 0.5, 0.375, 0.5, 0.3924, 0.625, 0.3924, 0.625, 0.375, 0.75, 0.375, 0.75, 0.375, 0.375, 0.375, 0.375, 0.375, 0.4375, 0.375, 0.4375, 0.375, 0.8125, 0.375, 0.8125, 0.375, 0.875, 0.375, 0.875, 0.3924, 0.625, 0.3924, 0.625, 0.375, 0.75, 0.375, 0.75, 0.375, 0.4375, 0.375, 0.4375, 0.375, 0.5, 0.375, 0.5, 0.375, 0.5, 0.375, 0.5, 0.3924, 0.625, 0.3924, 0.625, 0.375, 0.75, 0.375, 0.75, 0.375, 0.8125, 0.375, 0.8125, 0.375, 0.5, 0.375, 0.5, 0.375, 0.5, 0.375, 0.5, 0.375, 0.4375, 0.375, 0.4375, 0.375, 0.5, 0.375, 0.5, 0.375, 0.75, 0.3805, 0.7101, 0.375, 0.8125, 0.375, 0.8125, 0.375, 0.5, 0.375, 0.5, 0.3924, 0.625, 0.3924, 0.625, 0.375, 0.5, 0.375, 0.5, 0.3924, 0.625, 0.3924, 0.625, 0.375, 0.75, 0.375, 0.75, 0.375, 0.8125, 0.375, 0.8125, 0.375, 0.375, 0.375, 0.375, 0.375, 0.4375, 0.375, 0.4375, 0.375, 0.8125, 0.375, 0.8125, 0.375, 0.875, 0.375, 0.875, 0.3924, 0.625, 0.3924, 0.625, 0.3805, 0.7101, 0.3805, 0.7101, 0.375, 0.4375, 0.375, 0.4375, 0.375, 0.5, 0.375, 0.5, 0.375, 0.8125, 0.375, 0.8125, 0.375, 0.875, 0.375, 0.875, 0.375, 0.375, 0.375, 0.375, 0.375, 0.4375, 0.375, 0.4375, 0.375, 0.375, 0.375, 0.375, 0.375, 0.4375, 0.375, 0.4375, 0.375, 0.8125, 0.375, 0.8125, 0.375, 0.875, 0.375, 0.875, 0.3924, 0.625, 0.3924, 0.625, 0.3783, 0.7134, 0.3805, 0.7101, 0.375, 0.4375, 0.375, 0.4375, 0.375, 0.5, 0.375, 0.5, 0.375, 0.5, 0.375, 0.5, 0.3924, 0.625, 0.3924, 0.625, 0.3805, 0.7101, 0.3805, 0.7101, 0.375, 0.8125, 0.375, 0.8125, 0.375, 0.5, 0.375, 0.5, 0.375, 0.5, 0.375, 0.5, 0.375, 0.75, 0.375, 0.75, 0.3924, 0.625, 0.3924, 0.625, 0.375, 0.75, 0.375, 0.75, 0.375, 0.75, 0.3805, 0.7101, 0.3805, 0.7101, 0.375, 0.75, 0.3924, 0.625, 0.3924, 0.625, 0.3924, 0.625, 0.3924, 0.625, 0.375, 0.75, 0.375, 0.75, 0.3924, 0.625, 0.3924, 0.625, 0.375, 0.5, 0.375, 0.5, 0.3924, 0.625, 0.3924, 0.625, 0.375, 0.75, 0.375, 0.75, 0.375, 0.75, 0.375, 0.75, 0.375, 0.75, 0.375, 0.75, 0.375, 0.5, 0.375, 0.5, 0.3924, 0.625, 0.3924, 0.625, 0.3924, 0.625, 0.3924, 0.625, 0.375, 0.5, 0.375, 0.5, 0.375, 0.75, 0.375, 0.75, 0.375, 0.75, 0.375, 0.75, 0.3924, 0.625, 0.3924, 0.625, 0.375, 0.75, 0.375, 0.75, 0.3924, 0.625, 0.3924, 0.625, 0.375, 0.75, 0.375, 0.75, 0.375, 0.75, 0.375, 0.75, 0.375, 0.75, 0.375, 0.75, 0.375, 0.75, 0.375, 0.75, 0.3924, 0.625, 0.3924, 0.625, 0.375, 0.5, 0.375, 0.5, 0.375, 0.5, 0.375, 0.5, 0.375, 0.5, 0.375, 0.5, 0.3924, 0.625, 0.3924, 0.625, 0.3924, 0.625, 0.3924, 0.625, 0.375, 0.5, 0.375, 0.5, 0.375, 0.4375, 0.375, 0.4375, 0.375, 0.5, 0.375, 0.5, 0.3783, 0.7134, 0.3805, 0.7101, 0.375, 0.8125, 0.375, 0.8125, 0.375, 0.5, 0.375, 0.5, 0.3924, 0.625, 0.3924, 0.625, 0.375, 0.375, 0.375, 0.375, 0.375, 0.4375, 0.375, 0.4375, 0.375, 0.5, 0.375, 0.5, 0.3924, 0.625, 0.3924, 0.625, 0.3805, 0.7101, 0.3783, 0.7134, 0.375, 0.8125, 0.375, 0.8125, 0.2577, 0.7212, 0.2577, 0.7212, 0.2577, 0.7212, 0.2577, 0.7212, 0.3654, 0.5158, 0.3654, 0.5158, 0.3802, 0.6231, 0.3802, 0.6231, 0.2577, 0.7212, 0.2577, 0.7212, 0.2561, 0.625, 0.2561, 0.625, 0.256, 0.512, 0.256, 0.512, 0.3113, 0.5125, 0.3113, 0.5125, 0.3924, 0.625, 0.3924, 0.625, 0.3805, 0.7101, 0.3783, 0.7134, 0.375, 0.8125, 0.375, 0.8125, 0.375, 0.8753, 0.375, 0.875, 0.2577, 0.7212, 0.25, 0.728, 0.3125, 0.75, 0.3056, 0.7401, 0.3056, 0.7401, 0.3125, 0.75, 0.3805, 0.7101, 0.3663, 0.7018, 0.3663, 0.7018, 0.3805, 0.7101, 0.3924, 0.625, 0.3802, 0.6231, 0.3802, 0.6231, 0.3924, 0.625, 0.375, 0.5, 0.3654, 0.5158, 0.3654, 0.5158, 0.375, 0.5, 0.3125, 0.5, 0.3113, 0.5125, 0.3113, 0.5125, 0.3125, 0.5, 0.25, 0.5, 0.256, 0.512, 0.256, 0.512, 0.25, 0.5, 0.25, 0.625, 0.2561, 0.625, 0.2561, 0.625, 0.25, 0.625, 0.25, 0.728, 0.2577, 0.7212, 0.256, 0.512, 0.2561, 0.625, 0.3142, 0.625, 0.3113, 0.5125, 0.3113, 0.5125, 0.3142, 0.625, 0.3802, 0.6231, 0.3654, 0.5158, 0.3142, 0.625, 0.3056, 0.7401, 0.3663, 0.7018, 0.3802, 0.6231, 0.2561, 0.625, 0.2577, 0.7212, 0.3056, 0.7401, 0.3142, 0.625, 0.3113, 0.5125, 0.3113, 0.5125, 0.3654, 0.5158, 0.3654, 0.5158, 0.2561, 0.625, 0.2561, 0.625, 0.256, 0.512, 0.256, 0.512, 0.3802, 0.6231, 0.3802, 0.6231, 0.3663, 0.7018, 0.3663, 0.7018, 0.3056, 0.7401, 0.3056, 0.7401, 0.3663, 0.7018, 0.3663, 0.7018, 0.375, 0.75, 0.375, 0.75, 0.375, 0.8125, 0.375, 0.8125, 0.375, 0.5, 0.375, 0.5, 0.3924, 0.625, 0.3924, 0.625, 0.375, 0.4375, 0.375, 0.4375, 0.375, 0.5, 0.375, 0.5, 0.3924, 0.625, 0.3924, 0.625, 0.375, 0.75, 0.375, 0.75, 0.375, 0.8125, 0.375, 0.8125, 0.375, 0.875, 0.375, 0.875, 0.375, 0.375, 0.375, 0.375, 0.375, 0.4375, 0.375, 0.4375, 0.3056, 0.7401, 0.3056, 0.7401, 0.2577, 0.7212, 0.2577, 0.7212, 0.3802, 0.6231, 0.3802, 0.6231, 0.3663, 0.7018, 0.3663, 0.7018, 0.2561, 0.625, 0.2561, 0.625, 0.256, 0.512, 0.256, 0.512, 0.3113, 0.5125, 0.3113, 0.5125, 0.3654, 0.5158, 0.3654, 0.5158, 0.256, 0.512, 0.256, 0.512, 0.3113, 0.5125, 0.3113, 0.5125, 0.2577, 0.7212, 0.2577, 0.7212, 0.2561, 0.625, 0.2561, 0.625, 0.3654, 0.5158, 0.3654, 0.5158, 0.3802, 0.6231, 0.3802, 0.6231, 0.3663, 0.7018, 0.3663, 0.7018, 0.3056, 0.7401, 0.3056, 0.7401, 0.3663, 0.7018, 0.3663, 0.7018, 0.3056, 0.7401, 0.3056, 0.7401, 0.3056, 0.7401, 0.3056, 0.7401, 0.2577, 0.7212, 0.2577, 0.7212, 0.3663, 0.7018, 0.3663, 0.7018, 0.3663, 0.7018, 0.3663, 0.7018, 0.2577, 0.7212, 0.2577, 0.7212, 0.3056, 0.7401, 0.3056, 0.7401, 0.3056, 0.7401, 0.3056, 0.7401, 0.2577, 0.7212, 0.2577, 0.7212, 0.3663, 0.7018, 0.3663, 0.7018, 0.3056, 0.7401, 0.3056, 0.7401, 0.3924, 0.625, 0.3924, 0.625, 0.375, 0.75, 0.375, 0.75, 0.375, 0.5, 0.375, 0.5, 0.3924, 0.625, 0.3924, 0.625, 0.375, 0.75, 0.375, 0.75, 0.3924, 0.625, 0.3924, 0.625, 0.375, 0.5, 0.375, 0.5, 0.375, 0.5, 0.375, 0.5, 0.375, 0.5, 0.375, 0.5, 0.3924, 0.625, 0.3924, 0.625, 0.3924, 0.625, 0.3924, 0.625, 0.375, 0.5, 0.375, 0.5, 0.3924, 0.625, 0.3924, 0.625, 0.375, 0.5, 0.375, 0.5, 0.375, 0.5, 0.375, 0.5, 0.3924, 0.625, 0.3924, 0.625, 0.375, 0.5, 0.375, 0.5, 0.375, 0.5, 0.375, 0.5, 0.375, 0.75, 0.375, 0.75, 0.3924, 0.625, 0.3924, 0.625, 0.375, 0.75, 0.375, 0.75, 0.375, 0.75, 0.375, 0.75, 0.3924, 0.625, 0.3924, 0.625, 0.375, 0.75, 0.375, 0.75, 0.375, 0.75, 0.375, 0.75, 0.375, 0.75, 0.375, 0.75, 0.375, 0.75, 0.375, 0.75, 0.375, 0.75, 0.375, 0.75, 0.375, 0.75, 0.375, 0.75, 0.375, 0.75, 0.375, 0.75, 0.375, 0.75, 0.375, 0.75, 0.375, 0.75, 0.375, 0.75, 0.3924, 0.625, 0.3924, 0.625, 0.375, 0.5, 0.375, 0.5, 0.375, 0.5, 0.375, 0.5, 0.3924, 0.625, 0.3924, 0.625, 0.375, 0.5, 0.375, 0.5, 0.375, 0.5, 0.375, 0.5, 0.375, 0.75, 0.375, 0.75, 0.3924, 0.625, 0.3924, 0.625, 0.375, 0.75, 0.375, 0.75, 0.375, 0.75, 0.375, 0.75, 0.3924, 0.625, 0.3924, 0.625, 0.375, 0.75, 0.375, 0.75, 0.5, 0.5174, 0.625, 0.5, 0.6076, 0.625, 0.5, 0.625, 0.5, 0.625, 0.6076, 0.625, 0.625, 0.75, 0.5, 0.7326, 0.5, 0.375, 0.625, 0.375, 0.625, 0.4375, 0.5, 0.4392, 0.5, 0.4392, 0.625, 0.4375, 0.625, 0.5, 0.5, 0.5174, 0.5, 0.7326, 0.625, 0.75, 0.625, 0.8125, 0.5, 0.8108, 0.5, 0.8108, 0.625, 0.8125, 0.625, 0.875, 0.5, 0.875, 0.625, 0.5, 0.6875, 0.5, 0.6858, 0.625, 0.6076, 0.625, 0.6875, 0.5, 0.75, 0.5, 0.75, 0.625, 0.6858, 0.625, 0.6858, 0.625, 0.75, 0.625, 0.75, 0.75, 0.6875, 0.75, 0.6076, 0.625, 0.6858, 0.625, 0.6875, 0.75, 0.625, 0.75, 0.5, 0.5174, 0.5, 0.625, 0.6076, 0.625, 0.625, 0.5, 0.5, 0.625, 0.5, 0.7326, 0.625, 0.75, 0.6076, 0.625, 0.5, 0.375, 0.5, 0.4392, 0.625, 0.4375, 0.625, 0.375, 0.5, 0.4392, 0.5, 0.5174, 0.625, 0.5, 0.625, 0.4375, 0.5, 0.7326, 0.5, 0.8108, 0.625, 0.8125, 0.625, 0.75, 0.5, 0.8108, 0.5, 0.875, 0.625, 0.875, 0.625, 0.8125, 0.625, 0.5, 0.6076, 0.625, 0.6858, 0.625, 0.6875, 0.5, 0.6875, 0.5, 0.6858, 0.625, 0.75, 0.625, 0.75, 0.5, 0.6858, 0.625, 0.6875, 0.75, 0.75, 0.75, 0.75, 0.625, 0.6076, 0.625, 0.625, 0.75, 0.6875, 0.75, 0.6858, 0.625, 0.5, 0.5174, 0.5, 0.5174, 0.5, 0.4392, 0.5, 0.4392, 0.5, 0.7326, 0.5, 0.7326, 0.5, 0.625, 0.5, 0.625, 0.5, 0.8108, 0.5, 0.8108, 0.5, 0.7326, 0.5, 0.7326, 0.5, 0.4392, 0.5, 0.4392, 0.5, 0.375, 0.5, 0.375, 0.5, 0.625, 0.5, 0.625, 0.5, 0.5174, 0.5, 0.5174, 0.5, 0.875, 0.5, 0.875, 0.5, 0.8108, 0.5, 0.8108, 0.375, 0.75, 0.375, 0.8125, 0.375, 0.8125, 0.375, 0.75, 0.375, 0.8125, 0.375, 0.875, 0.375, 0.875, 0.375, 0.8125, 0.375, 0.75, 0.5, 0.7326, 0.5, 0.8108, 0.375, 0.8125, 0.375, 0.8125, 0.5, 0.8108, 0.5, 0.875, 0.375, 0.875, 0.375, 0.75, 0.375, 0.75, 0.375, 0.8125, 0.375, 0.8125, 0.375, 0.8125, 0.375, 0.8125, 0.375, 0.875, 0.375, 0.875, 0.375, 0.75, 0.375, 0.8125, 0.5, 0.8108, 0.5, 0.7326, 0.375, 0.8125, 0.375, 0.875, 0.5, 0.875, 0.5, 0.8108, 0.375, 0.8125, 0.375, 0.8125, 0.375, 0.75, 0.375, 0.75, 0.375, 0.75, 0.375, 0.75, 0.5, 0.7326, 0.5, 0.7326, 0.5, 0.7326, 0.5, 0.7326, 0.5, 0.8108, 0.5, 0.8108, 0.375, 0.75, 0.375, 0.75, 0.375, 0.75, 0.375, 0.75, 0.375, 0.875, 0.375, 0.875, 0.375, 0.8125, 0.375, 0.8125, 0.5, 0.8108, 0.5, 0.8108, 0.5, 0.875, 0.5, 0.875, 0.3663, 0.7018, 0.3663, 0.7018, 0.3056, 0.7401, 0.3056, 0.7401, 0.3654, 0.5158, 0.3654, 0.5158, 0.3802, 0.6231, 0.3802, 0.6231, 0.2577, 0.7212, 0.2577, 0.7212, 0.2561, 0.625, 0.2561, 0.625, 0.256, 0.512, 0.256, 0.512, 0.3113, 0.5125, 0.3113, 0.5125, 0.3113, 0.5125, 0.3113, 0.5125, 0.3654, 0.5158, 0.3654, 0.5158, 0.2561, 0.625, 0.2561, 0.625, 0.256, 0.512, 0.256, 0.512, 0.3802, 0.6231, 0.3802, 0.6231, 0.3663, 0.7018, 0.3663, 0.7018, 0.3056, 0.7401, 0.3056, 0.7401, 0.2577, 0.7212, 0.2577, 0.7212])
me_cube.materials.append(mat_skin)
me_cube.materials.append(mat_shirt)
me_cube.materials.append(mat_trousers)
me_cube.materials.append(mat_shoes)
me_cube.use_remesh_preserve_volume = False
me_cube.use_remesh_preserve_attributes = False
me_cube.use_mirror_vertex_groups = False
me_cube.update()
arm_armature_001 = bpy.data.armatures.new('Armature.001')  # bones are not reproduced

# ---- objects
ob_cube = bpy.data.objects.new('Cube', me_cube)
ob_light = bpy.data.objects.new('Light', light_light)
ob_camera = bpy.data.objects.new('Camera', cam_camera)
ob_armature = bpy.data.objects.new('Armature', arm_armature_001)

# ---- transforms, parenting, visibility, modifiers, constraints
ob_cube.parent = ob_armature
ob_cube.matrix_parent_inverse = Matrix(((1.0, -0.0, 0.0, 0.2129), (-0.0, 1.0, -0.0, -0.199), (0.0, 0.0, 1.0, -3.724), (-0.0, 0.0, -0.0, 1.0)))
ob_cube.location = (0.0, 0.0, 0.0)
ob_cube.lock_rotations_4d = False
ob_cube.empty_display_type = 'ARROWS'
ob_cube.lineart.crease_threshold = 0.0
_vg = ob_cube.vertex_groups.new(name='Midsection')
_vg = ob_cube.vertex_groups.new(name='Chest')
for _i, _w in zip([32, 33, 39, 42, 43, 44, 45, 46, 48, 49, 50, 110, 114, 231, 236, 239, 240, 241, 243, 244, 298], [0.0849, 0.0536, 0.01041, 0.09316, 0.01404, 0.3432, 0.1272, 0.02183, 0.06998, 0.5886, 0.1755, 0.01379, 0.005215, 0.05299, 0.008822, 0.09457, 0.1261, 0.01998, 0.07332, 0.5875, 0.005093]): _vg.add([_i], _w, 'REPLACE')
_vg = ob_cube.vertex_groups.new(name='Bone.002')
for _i, _w in zip([42, 43, 49, 50, 109, 113, 239, 244, 297], [0.1412, 0.6359, 0.1948, 0.7465, 0.09275, 0.04797, 0.1442, 0.196, 0.053]): _vg.add([_i], _w, 'REPLACE')
_vg = ob_cube.vertex_groups.new(name='Shoulder.R')
for _i, _w in zip([3, 6, 11, 17, 20, 25, 26, 27, 32, 33, 34, 39, 43, 44, 45, 46, 50, 109, 110, 112, 114, 212, 216, 221, 226, 227, 228, 229, 231, 232, 233, 234, 236, 237, 238, 239, 240, 241, 242, 243, 244, 251, 252, 253, 254, 255, 256, 278, 295, 296, 297, 298], [0.00151, 0.03222, 0.0166, 0.08584, 0.05204, 0.06011, 0.01247, 0.007772, 0.389, 0.1365, 0.02122, 0.05424, 0.0793, 0.2626, 0.1052, 0.006888, 0.005524, 0.04622, 0.2343, 0.07149, 0.1432, 0.03618, 0.03911, 0.08645, 0.06225, 0.06728, 0.04328, 0.002234, 0.61, 0.09543, 0.04849, 0.02798, 0.7594, 0.8039, 0.8918, 0.5262, 0.6195, 0.6969, 0.7226, 0.8154, 0.1644, 0.7893, 0.9237, 0.8733, 0.3994, 0.2341, 0.173, 0.6327, 0.3788, 0.5415, 0.1543, 0.3486]): _vg.add([_i], _w, 'REPLACE')
_vg = ob_cube.vertex_groups.new(name='UpperArm.R')
for _i, _w in zip([44, 231, 236, 237, 238, 240, 241, 242, 243, 251, 252, 253, 254, 255, 256, 257, 258, 259, 260, 261, 262], [0.01341, 0.03004, 0.08463, 0.0007578, 0.01088, 0.08497, 0.2078, 0.1746, 0.08592, 0.1669, 0.05018, 0.1126, 0.5875, 0.7494, 0.7931, 0.9642, 0.9804, 0.9655, 0.8668, 0.8648, 0.1596]): _vg.add([_i], _w, 'REPLACE')
_vg = ob_cube.vertex_groups.new(name='LowerArm.R')
for _i, _w in zip([257, 259, 260, 261, 262, 263, 264, 265, 266, 267, 319, 320, 321, 323, 324, 329, 330, 331, 332, 333, 334], [0.00265, 0.03582, 0.1424, 0.1397, 0.8331, 0.1801, 0.7813, 0.1566, 0.1112, 0.07836, 0.02188, 0.01833, 0.06385, 0.09964, 0.0695, 0.8204, 0.9447, 0.9576, 0.1989, 0.7779, 0.2588]): _vg.add([_i], _w, 'REPLACE')
_vg = ob_cube.vertex_groups.new(name='Hand.R')
for _i, _w in zip([263, 264, 265, 266, 267, 268, 313, 314, 315, 316, 317, 318, 319, 320, 321, 322, 323, 324, 325, 328, 329, 332, 333, 334], [0.01833, 0.1562, 0.8254, 0.09334, 0.8837, 0.8992, 0.8882, 0.999, 0.9907, 0.8647, 0.9849, 0.999, 0.1848, 0.1113, 0.8684, 0.9435, 0.8742, 0.8923, 0.01065, 0.05202, 0.1096, 0.8085, 0.2136, 0.7553]): _vg.add([_i], _w, 'REPLACE')
_vg = ob_cube.vertex_groups.new(name='Thumb.R')
for _i, _w in zip([263, 264, 266, 267, 268, 313, 316, 319, 320, 321, 322, 323, 324, 325, 326, 327, 328, 329], [0.7838, 0.06036, 0.797, 0.04194, 0.1167, 0.1074, 0.1297, 0.7798, 0.8543, 0.06792, 0.06357, 0.01026, 0.04059, 0.9618, 0.9896, 0.9802, 0.9355, 0.06922]): _vg.add([_i], _w, 'REPLACE')
_vg = ob_cube.vertex_groups.new(name='Shoulder.L')
for _i, _w in zip([3, 6, 11, 17, 20, 25, 26, 27, 28, 29, 32, 33, 34, 35, 36, 39, 40, 41, 42, 43, 44, 45, 46, 47, 48, 49, 50, 52, 53, 60, 61, 62, 63, 64, 65, 91, 109, 110, 111, 112, 113, 114, 216, 221, 231, 232, 236, 240, 241, 296, 298], [0.02676, 0.01699, 0.02655, 0.0603, 0.07235, 0.04135, 0.05632, 0.0623, 0.05135, 0.0002592, 0.2445, 0.5951, 0.08749, 0.05483, 0.02262, 0.8131, 0.8158, 0.9242, 0.5331, 0.07986, 0.2672, 0.6772, 0.8688, 0.8851, 0.9022, 0.1779, 0.009721, 0.007401, 0.004076, 0.9247, 0.9535, 0.9819, 0.8897, 0.958, 0.9196, 0.6361, 0.03935, 0.1919, 0.3663, 0.5338, 0.1431, 0.3212, 0.002938, 0.02583, 0.09843, 0.002931, 0.03432, 0.1026, 0.003551, 0.05468, 0.1115]): _vg.add([_i], _w, 'REPLACE')
_vg = ob_cube.vertex_groups.new(name='LowerArm.L')
for _i, _w in zip([63, 64, 65, 66, 67, 68, 69, 70, 71, 72, 73, 145, 146, 147, 149], [0.0601, 0.002625, 0.05357, 0.9959, 0.9852, 1.004, 0.9852, 0.9898, 0.9917, 0.07766, 0.1502, 0.1463, 0.7558, 0.8205, 0.1127]): _vg.add([_i], _w, 'REPLACE')
_vg = ob_cube.vertex_groups.new(name='Hand.L')
for _i, _w in zip([72, 73, 74, 75, 76, 77, 129, 130, 131, 132, 133, 134, 135, 137, 138, 139, 140, 144, 145, 146, 147, 148, 149, 150], [0.01104, 0.6934, 0.9012, 0.07301, 0.9393, 0.9426, 0.9037, 0.9945, 0.9932, 0.8824, 0.9905, 1.003, 0.1607, 0.8576, 0.9663, 0.9285, 0.9431, 0.034, 0.1032, 0.02066, 0.09786, 0.9188, 0.5175, 0.8937]): _vg.add([_i], _w, 'REPLACE')
_vg = ob_cube.vertex_groups.new(name='Thumb.L')
for _i, _w in zip([72, 73, 74, 75, 76, 77, 129, 132, 135, 136, 137, 138, 139, 140, 141, 142, 143, 144, 145, 146, 147, 148, 149, 150], [0.8918, 0.1564, 0.07853, 0.9556, 0.05631, 0.06778, 0.09685, 0.1187, 0.8469, 0.9748, 0.1261, 0.01995, 0.06021, 0.05285, 0.9826, 0.9934, 0.9814, 0.9625, 0.7507, 0.2084, 0.08149, 0.07394, 0.3699, 0.08253]): _vg.add([_i], _w, 'REPLACE')
_vg = ob_cube.vertex_groups.new(name='Neck')
for _i, _w in zip([0, 1, 2, 3, 4, 5, 6, 7, 8, 9, 10, 11, 12, 13, 14, 15, 16, 17, 18, 20, 21, 22, 23, 24, 25, 26, 27, 28, 29, 30, 31, 32, 33, 34, 35, 36, 37, 38, 39, 40, 41, 42, 43, 44, 45, 60, 91, 109, 110, 111, 112, 113, 114, 209, 210, 211, 212, 213, 214, 215, 216, 217, 218, 219, 220, 221, 222, 223, 224, 225, 226, 227, 228, 229, 230, 231, 232, 233, 234, 235, 236, 237, 238, 239, 240, 251, 278, 295, 296, 297, 298], [0.04327, 0.09399, 0.05214, 0.295, 0.1238, 0.03776, 0.309, 0.0366, 0.04954, 0.06626, 0.03833, 0.3116, 0.04204, 0.1762, 0.1197, 0.04797, 0.07188, 0.4533, 0.06592, 0.478, 0.0548, 0.06554, 0.06901, 0.01267, 0.3841, 0.3995, 0.4321, 0.4617, 0.2886, 0.2938, 0.3377, 0.2126, 0.1632, 0.5282, 0.4929, 0.4253, 0.3993, 0.416, 0.07139, 0.1393, 0.003966, 0.203, 0.1639, 0.02995, 0.01105, 0.005235, 0.2896, 0.7731, 0.4517, 0.5098, 0.3018, 0.7411, 0.4235, 0.04203, 0.09397, 0.05013, 0.2767, 0.04954, 0.06261, 0.03505, 0.3002, 0.04127, 0.1487, 0.1196, 0.04544, 0.4608, 0.05116, 0.06547, 0.06662, 0.01098, 0.3704, 0.3932, 0.359, 0.265, 0.2906, 0.1588, 0.4944, 0.3788, 0.3976, 0.3884, 0.06869, 0.1281, 0.002866, 0.1997, 0.009441, 0.0008762, 0.278, 0.4709, 0.2885, 0.7207, 0.4163]): _vg.add([_i], _w, 'REPLACE')
_vg = ob_cube.vertex_groups.new(name='Head')
for _i, _w in zip([0, 1, 2, 3, 4, 5, 6, 7, 8, 9, 10, 11, 12, 13, 14, 15, 16, 17, 18, 19, 20, 21, 22, 23, 24, 25, 26, 27, 28, 29, 30, 31, 32, 33, 34, 35, 36, 37, 38, 40, 91, 109, 110, 111, 112, 113, 114, 151, 152, 153, 154, 155, 156, 157, 158, 159, 160, 161, 162, 163, 164, 165, 166, 167, 168, 169, 170, 171, 172, 173, 174, 175, 176, 177, 178, 179, 180, 181, 182, 183, 184, 185, 186, 187, 188, 189, 190, 191, 192, 193, 194, 195, 196, 197, 198, 199, 200, 209, 210, 211, 212, 213, 214, 215, 216, 217, 218, 219, 220, 221, 222, 223, 224, 225, 226, 227, 228, 229, 230, 231, 232, 233, 234, 235, 237, 278, 295, 296, 297, 298, 335, 336, 337, 338, 339, 340, 341, 342, 343, 344, 345, 346, 347, 348, 349, 350, 351, 352, 353, 354, 355, 356, 357, 358, 359, 360, 361, 362, 363, 364, 365, 366, 367, 368], [0.9477, 0.8972, 0.9382, 0.6367, 0.8701, 0.9471, 0.6111, 0.9521, 0.9449, 0.9208, 0.9491, 0.612, 0.9487, 0.7989, 0.8715, 0.9415, 0.9223, 0.3894, 0.9187, 0.9953, 0.3888, 0.9372, 0.9285, 0.916, 0.9638, 0.5023, 0.5073, 0.4711, 0.4765, 0.6818, 0.6893, 0.6533, 0.0233, 0.009631, 0.3411, 0.4417, 0.5339, 0.5796, 0.574, 0.001779, 0.02709, 0.01128, 0.07265, 0.09622, 0.06253, 0.01315, 0.07082, 1.0, 1.0, 1.0, 1.0, 1.0, 1.0, 1.0, 1.0, 1.0, 1.0, 1.0, 1.0, 1.0, 1.0, 1.0, 1.0, 1.0, 1.0, 1.0, 1.0, 1.0, 1.0, 1.0, 1.0, 1.0, 1.0, 1.0, 1.0, 1.0, 1.0, 1.0, 1.0, 1.0, 1.0, 1.0, 1.0, 1.0, 1.0, 1.0, 1.0, 1.0, 1.0, 1.0, 1.0, 1.0, 1.0, 1.0, 1.0, 1.0, 1.0, 0.9481, 0.8963, 0.9402, 0.6553, 0.9446, 0.9243, 0.9506, 0.6236, 0.949, 0.8276, 0.8706, 0.9427, 0.4047, 0.9407, 0.9283, 0.9183, 0.9646, 0.5369, 0.511, 0.5861, 0.7046, 0.6903, 0.01165, 0.3741, 0.5636, 0.5584, 0.5875, 0.01263, 0.03768, 0.1183, 0.06798, 0.01985, 0.07375, 1.0, 1.0, 1.0, 1.0, 1.0, 1.0, 1.0, 1.0, 1.0, 1.0, 1.0, 1.0, 1.0, 1.0, 1.0, 1.0, 1.0, 1.0, 1.0, 1.0, 1.0, 1.0, 1.0, 1.0, 1.0, 1.0, 1.0, 1.0, 1.0, 1.0, 1.0, 1.0, 1.0, 1.0]): _vg.add([_i], _w, 'REPLACE')
_vg = ob_cube.vertex_groups.new(name='Hip')
for _i, _w in zip([58, 59, 78, 79, 92, 93, 250, 269, 274, 279, 280], [0.1064, 0.01319, 0.07029, 0.006973, 0.006996, 0.06354, 0.07024, 0.06054, 0.00221, 0.06063, 0.1493]): _vg.add([_i], _w, 'REPLACE')
_vg = ob_cube.vertex_groups.new(name='Thigh.R')
for _i, _w in zip([51, 52, 57, 58, 59, 78, 79, 80, 84, 85, 89, 90, 92, 93, 94, 242, 245, 246, 247, 248, 249, 250, 269, 270, 271, 272, 273, 274, 275, 276, 277, 279, 280, 281, 282, 283, 284, 285], [0.2149, 0.08944, 0.0689, 0.16, 0.06584, 0.1947, 0.07393, 0.0072, 0.02735, 0.007703, 0.02702, 0.0002451, 0.07381, 0.1012, 0.007183, 0.02165, 0.503, 0.5108, 0.5203, 0.5445, 0.7631, 0.4787, 0.474, 0.6324, 0.7024, 0.5946, 0.7475, 0.6648, 0.7535, 0.5948, 0.7847, 0.4741, 0.2084, 0.6327, 0.7028, 0.5947, 0.7478, 0.07849]): _vg.add([_i], _w, 'REPLACE')
_vg = ob_cube.vertex_groups.new(name='UpperLeg.R')
for _i, _w in zip([51, 52, 58, 78, 93, 242, 245, 246, 247, 248, 249, 250, 269, 270, 271, 272, 273, 274, 275, 276, 277, 279, 280, 281, 282, 283, 284, 369, 370, 371, 372, 373, 374, 375, 376], [0.0616, 0.001392, 0.04208, 0.05386, 0.01051, 0.007065, 0.145, 0.3713, 0.4427, 0.423, 0.09712, 0.1048, 0.1113, 0.1939, 0.2398, 0.3643, 0.1086, 0.1545, 0.1884, 0.3695, 0.09432, 0.1113, 0.05925, 0.1936, 0.2394, 0.3643, 0.1085, 0.5487, 0.9467, 0.9522, 0.5408, 0.9105, 0.961, 0.905, 0.5102]): _vg.add([_i], _w, 'REPLACE')
_vg = ob_cube.vertex_groups.new(name='LowerLeg.R')
for _i, _w in zip([286, 287, 288, 289, 290, 291, 293, 294, 299, 300, 301, 302, 303, 304, 305, 306, 311, 312, 369, 370, 371, 372, 373, 374, 375, 376], [0.6174, 0.4978, 0.1847, 0.5889, 0.4889, 0.5287, 0.1316, 0.5915, 0.8217, 0.9109, 0.9104, 0.9238, 0.908, 0.9214, 0.3453, 0.8058, 0.09391, 0.05414, 0.4422, 0.01558, 0.02625, 0.4537, 0.07862, 0.0007083, 0.08718, 0.4798]): _vg.add([_i], _w, 'REPLACE')
_vg = ob_cube.vertex_groups.new(name='Foot.R')
for _i, _w in zip([286, 287, 288, 289, 290, 291, 292, 293, 294, 299, 300, 301, 302, 303, 304, 305, 306, 307, 308, 309, 310, 311, 312], [0.3758, 0.501, 0.8134, 0.407, 0.5108, 0.4705, 0.9872, 0.867, 0.4052, 0.1617, 0.08301, 0.0651, 0.05728, 0.08986, 0.06485, 0.6416, 0.1757, 1.012, 1.008, 0.9963, 1.0, 0.9038, 0.9446]): _vg.add([_i], _w, 'REPLACE')
_vg = ob_cube.vertex_groups.new(name='Thigh.L')
for _i, _w in zip([44, 47, 51, 52, 53, 54, 55, 56, 57, 58, 59, 78, 79, 80, 81, 82, 83, 84, 85, 86, 87, 88, 89, 90, 92, 93, 94, 95, 96, 97, 98, 99, 245, 246, 249, 250, 269, 270, 271, 272, 273, 274, 275, 276, 277, 279, 280, 281, 282, 283, 284, 285], [0.001056, 0.02709, 0.594, 0.6755, 0.5599, 0.5358, 0.5699, 0.8286, 0.899, 0.5993, 0.7246, 0.5817, 0.7105, 0.7032, 0.6858, 0.5695, 0.6249, 0.9133, 0.7374, 0.7259, 0.5658, 0.5668, 0.9134, 0.9256, 0.7107, 0.7024, 0.7034, 0.6861, 0.5695, 0.6243, 0.9262, 0.929, 0.2594, 0.07116, 0.1273, 0.2853, 0.2886, 0.1106, 0.02256, 0.02046, 0.1379, 0.116, 0.02475, 0.01267, 0.118, 0.2885, 0.5134, 0.1106, 0.02262, 0.02041, 0.1377, 0.8925]): _vg.add([_i], _w, 'REPLACE')
_vg = ob_cube.vertex_groups.new(name='UpperLeg.L')
for _i, _w in zip([47, 51, 52, 53, 54, 55, 56, 58, 59, 78, 79, 80, 81, 82, 83, 85, 86, 87, 88, 92, 93, 94, 95, 96, 97, 99, 117, 201, 202, 203, 204, 205, 206, 207, 208, 245, 269, 279, 280], [0.007402, 0.0661, 0.1515, 0.3724, 0.436, 0.4139, 0.1433, 0.06272, 0.1382, 0.06693, 0.1394, 0.2297, 0.289, 0.421, 0.3645, 0.198, 0.2508, 0.4269, 0.4289, 0.1394, 0.08365, 0.2295, 0.2887, 0.421, 0.3651, 0.04859, 0.005149, 0.974, 0.9731, 0.9791, 0.9761, 0.9846, 0.98, 0.9797, 0.9713, 0.00561, 0.001993, 0.001931, 0.03078]): _vg.add([_i], _w, 'REPLACE')
_vg = ob_cube.vertex_groups.new(name='LowerLeg.L')
for _i, _w in zip([100, 101, 102, 103, 104, 105, 107, 108, 115, 116, 117, 118, 119, 120, 121, 122, 127, 128], [0.6304, 0.4975, 0.1794, 0.603, 0.4845, 0.5322, 0.1466, 0.6029, 0.8501, 0.9208, 0.9004, 0.9061, 0.8927, 0.9034, 0.3225, 0.8151, 0.09125, 0.05706]): _vg.add([_i], _w, 'REPLACE')
_vg = ob_cube.vertex_groups.new(name='Foot.L')
for _i, _w in zip([100, 101, 102, 103, 104, 105, 106, 107, 108, 115, 116, 117, 118, 119, 120, 121, 122, 123, 124, 125, 126, 127, 128], [0.3608, 0.5019, 0.8185, 0.3908, 0.5147, 0.4662, 0.9819, 0.8515, 0.392, 0.1289, 0.07801, 0.07172, 0.07017, 0.1034, 0.0789, 0.6593, 0.1632, 1.013, 1.005, 0.995, 1.001, 0.9059, 0.9414]): _vg.add([_i], _w, 'REPLACE')
_m = ob_cube.modifiers.new('Armature', 'ARMATURE')
_m.object = ob_armature
ob_light.location = (3.596, -0.8088, 8.618)
ob_light.rotation_euler = (0.6503, 0.05522, 0.9774)
ob_light.lock_rotations_4d = False
ob_light.empty_display_type = 'ARROWS'
ob_light.color = (0.0, 0.0, 0.0, 0.0)
ob_light.lineart.crease_threshold = 0.0
ob_camera.location = (21.94, -16.63, 5.552)
ob_camera.rotation_euler = (1.438, 4.947e-06, 0.9844)
ob_camera.scale = (1.0, 1.0, 1.0)
ob_camera.lock_rotations_4d = False
ob_camera.empty_display_type = 'ARROWS'
ob_camera.color = (0.0, 0.0, 0.0, 0.0)
ob_camera.display_type = 'WIRE'
ob_camera.lineart.crease_threshold = 0.0
ob_armature.location = (0.2671, 2.013, 6.438)
ob_armature.rotation_euler = (0.0, -0.0, -0.889)

# ---- collection membership
col_collection.objects.link(ob_cube)
col_collection.objects.link(ob_light)
col_collection.objects.link(ob_camera)
col_collection.objects.link(ob_armature)

# ---- scene / render settings (as saved in the file)
scene.camera = ob_camera
scene.frame_start = 1; scene.frame_end = 24; scene.frame_set(3)
scene.render.engine = 'BLENDER_EEVEE_NEXT'
scene.render.fps = 4
scene.cycles.sampling_pattern = 'TABULATED_SOBOL'
scene.cycles.use_light_tree = False
scene.view_settings.view_transform = 'Filmic'
bpy.context.view_layer.update()
